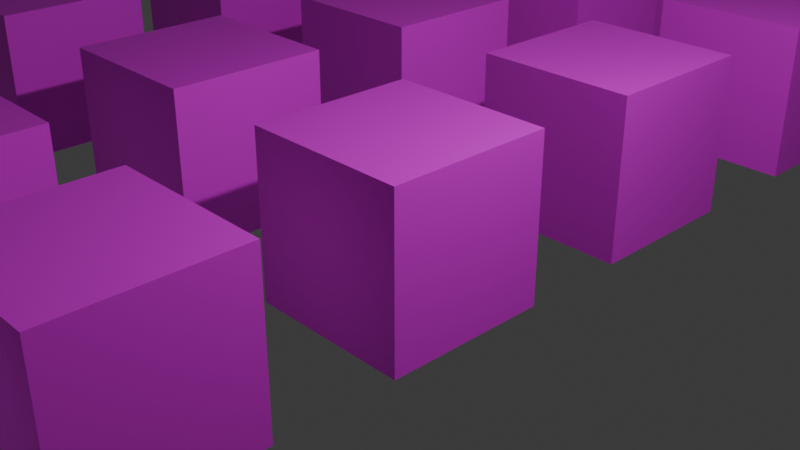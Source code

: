 # Source: Brick.blend  (saved by Blender 4.2.66; exported with 4.5.12 LTS)
import bpy
from mathutils import Matrix  # noqa: F401  (used for matrix-valued properties, if any)

bpy.ops.wm.read_factory_settings(use_empty=True)
scene = bpy.context.scene
scene.name = 'Scene'

# ---- collections
col_collection = bpy.data.collections.new('Collection'); scene.collection.children.link(col_collection)

# ---- images (referenced by path relative to the original .blend; pixels are not part of the script)
import os
ASSET_DIR = os.environ.get("B2B_ASSET_DIR", "")  # directory of the original .blend (textures are referenced by path, not embedded)
HERE = os.path.dirname(os.path.abspath(__file__))  # packed textures are extracted next to this script under _unpacked/

def load_image(name, relpath, width, height, colorspace="sRGB"):
    """Load a texture the original file referenced (path relative to the .blend, or extracted next to this script)."""
    p = next((c for c in (os.path.join(HERE, relpath), os.path.join(ASSET_DIR, relpath)) if relpath and os.path.exists(c)), "")
    if p:
        img = bpy.data.images.load(p, check_existing=True)
        img.name = name
    else:  # same state as the original file: an image datablock whose file is absent (Cycles renders it pink)
        img = bpy.data.images.new(name, width, height)
        img.source = "FILE"
        img.filepath = "//" + (relpath or name)
    img.colorspace_settings.name = colorspace
    return img
img_bricks_05_512x512_png = load_image('Bricks_05-512x512.png', 'Bricks_05-512x512.png', 1024, 1024, 'sRGB')
img_bricks_06_512x512_png = load_image('Bricks_06-512x512.png', 'Bricks_06-512x512.png', 1024, 1024, 'sRGB')
img_bricks_14_512x512_png = load_image('Bricks_14-512x512.png', 'Bricks_14-512x512.png', 1024, 1024, 'sRGB')
img_bricks_13_512x512_png = load_image('Bricks_13-512x512.png', 'Bricks_13-512x512.png', 1024, 1024, 'sRGB')
img_bricks_07_512x512_png = load_image('Bricks_07-512x512.png', 'Bricks_07-512x512.png', 1024, 1024, 'sRGB')
img_bricks_08_512x512_png = load_image('Bricks_08-512x512.png', 'Bricks_08-512x512.png', 1024, 1024, 'sRGB')
img_bricks_16_512x512_png = load_image('Bricks_16-512x512.png', 'Bricks_16-512x512.png', 1024, 1024, 'sRGB')
img_bricks_15_512x512_png = load_image('Bricks_15-512x512.png', 'Bricks_15-512x512.png', 1024, 1024, 'sRGB')
img_bricks_11_512x512_png = load_image('Bricks_11-512x512.png', 'Bricks_11-512x512.png', 1024, 1024, 'sRGB')
img_bricks_12_512x512_png = load_image('Bricks_12-512x512.png', 'Bricks_12-512x512.png', 1024, 1024, 'sRGB')
img_bricks_04_512x512_png = load_image('Bricks_04-512x512.png', 'Bricks_04-512x512.png', 1024, 1024, 'sRGB')
img_bricks_03_512x512_png = load_image('Bricks_03-512x512.png', 'Bricks_03-512x512.png', 1024, 1024, 'sRGB')
img_bricks_09_512x512_png = load_image('Bricks_09-512x512.png', 'Bricks_09-512x512.png', 1024, 1024, 'sRGB')
img_bricks_10_512x512_png = load_image('Bricks_10-512x512.png', 'Bricks_10-512x512.png', 1024, 1024, 'sRGB')
img_bricks_02_512x512_png = load_image('Bricks_02-512x512.png', 'Bricks_02-512x512.png', 1024, 1024, 'sRGB')
img_bricks_01_512x512_png = load_image('Bricks_01-512x512.png', 'Bricks_01-512x512.png', 1024, 1024, 'sRGB')
img_bricks_17_512x512_png = load_image('Bricks_17-512x512.png', 'Bricks_17-512x512.png', 1024, 1024, 'sRGB')
img_bricks_18_512x512_png = load_image('Bricks_18-512x512.png', 'Bricks_18-512x512.png', 1024, 1024, 'sRGB')
img_bricks_25_512x512_png = load_image('Bricks_25-512x512.png', 'Bricks_25-512x512.png', 1024, 1024, 'sRGB')
img_bricks_19_512x512_png = load_image('Bricks_19-512x512.png', 'Bricks_19-512x512.png', 1024, 1024, 'sRGB')
img_bricks_20_512x512_png = load_image('Bricks_20-512x512.png', 'Bricks_20-512x512.png', 1024, 1024, 'sRGB')
img_bricks_24_512x512_png = load_image('Bricks_24-512x512.png', 'Bricks_24-512x512.png', 1024, 1024, 'sRGB')
img_bricks_23_512x512_png = load_image('Bricks_23-512x512.png', 'Bricks_23-512x512.png', 1024, 1024, 'sRGB')
img_bricks_22_512x512_png = load_image('Bricks_22-512x512.png', 'Bricks_22-512x512.png', 1024, 1024, 'sRGB')
img_bricks_21_512x512_png = load_image('Bricks_21-512x512.png', 'Bricks_21-512x512.png', 1024, 1024, 'sRGB')

# ---- materials (node trees are filled in below, after node groups)
mat_bricks_005 = bpy.data.materials.new('Bricks_005')
mat_bricks_005.alpha_threshold = 0.0
mat_bricks_005.use_transparent_shadow = False
mat_bricks_005.roughness = 0.5
mat_bricks_005.line_color = (0.0, 0.0, 0.0, 1.0)
mat_bricks_006 = bpy.data.materials.new('Bricks_006')
mat_bricks_006.alpha_threshold = 0.0
mat_bricks_006.use_transparent_shadow = False
mat_bricks_006.roughness = 0.5
mat_bricks_006.line_color = (0.0, 0.0, 0.0, 1.0)
mat_bricks_014 = bpy.data.materials.new('Bricks_014')
mat_bricks_014.alpha_threshold = 0.0
mat_bricks_014.use_transparent_shadow = False
mat_bricks_014.roughness = 0.5
mat_bricks_014.line_color = (0.0, 0.0, 0.0, 1.0)
mat_bricks_013 = bpy.data.materials.new('Bricks_013')
mat_bricks_013.alpha_threshold = 0.0
mat_bricks_013.use_transparent_shadow = False
mat_bricks_013.roughness = 0.5
mat_bricks_013.line_color = (0.0, 0.0, 0.0, 1.0)
mat_bricks_007 = bpy.data.materials.new('Bricks_007')
mat_bricks_007.alpha_threshold = 0.0
mat_bricks_007.use_transparent_shadow = False
mat_bricks_007.roughness = 0.5
mat_bricks_007.line_color = (0.0, 0.0, 0.0, 1.0)
mat_bricks_008 = bpy.data.materials.new('Bricks_008')
mat_bricks_008.alpha_threshold = 0.0
mat_bricks_008.use_transparent_shadow = False
mat_bricks_008.roughness = 0.5
mat_bricks_008.line_color = (0.0, 0.0, 0.0, 1.0)
mat_bricks_016 = bpy.data.materials.new('Bricks_016')
mat_bricks_016.alpha_threshold = 0.0
mat_bricks_016.use_transparent_shadow = False
mat_bricks_016.roughness = 0.5
mat_bricks_016.line_color = (0.0, 0.0, 0.0, 1.0)
mat_bricks_015 = bpy.data.materials.new('Bricks_015')
mat_bricks_015.alpha_threshold = 0.0
mat_bricks_015.use_transparent_shadow = False
mat_bricks_015.roughness = 0.5
mat_bricks_015.line_color = (0.0, 0.0, 0.0, 1.0)
mat_bricks_011 = bpy.data.materials.new('Bricks_011')
mat_bricks_011.alpha_threshold = 0.0
mat_bricks_011.use_transparent_shadow = False
mat_bricks_011.roughness = 0.5
mat_bricks_011.line_color = (0.0, 0.0, 0.0, 1.0)
mat_bricks_012 = bpy.data.materials.new('Bricks_012')
mat_bricks_012.alpha_threshold = 0.0
mat_bricks_012.use_transparent_shadow = False
mat_bricks_012.roughness = 0.5
mat_bricks_012.line_color = (0.0, 0.0, 0.0, 1.0)
mat_bricks_004 = bpy.data.materials.new('Bricks_004')
mat_bricks_004.alpha_threshold = 0.0
mat_bricks_004.use_transparent_shadow = False
mat_bricks_004.roughness = 0.5
mat_bricks_004.line_color = (0.0, 0.0, 0.0, 1.0)
mat_bricks_003 = bpy.data.materials.new('Bricks_003')
mat_bricks_003.alpha_threshold = 0.0
mat_bricks_003.use_transparent_shadow = False
mat_bricks_003.roughness = 0.5
mat_bricks_003.line_color = (0.0, 0.0, 0.0, 1.0)
mat_bricks_009 = bpy.data.materials.new('Bricks_009')
mat_bricks_009.alpha_threshold = 0.0
mat_bricks_009.use_transparent_shadow = False
mat_bricks_009.roughness = 0.5
mat_bricks_009.line_color = (0.0, 0.0, 0.0, 1.0)
mat_bricks_010 = bpy.data.materials.new('Bricks_010')
mat_bricks_010.alpha_threshold = 0.0
mat_bricks_010.use_transparent_shadow = False
mat_bricks_010.roughness = 0.5
mat_bricks_010.line_color = (0.0, 0.0, 0.0, 1.0)
mat_bricks_002 = bpy.data.materials.new('Bricks_002')
mat_bricks_002.alpha_threshold = 0.0
mat_bricks_002.use_transparent_shadow = False
mat_bricks_002.roughness = 0.5
mat_bricks_002.line_color = (0.0, 0.0, 0.0, 1.0)
mat_bricks_001 = bpy.data.materials.new('Bricks_001')
mat_bricks_001.alpha_threshold = 0.0
mat_bricks_001.use_transparent_shadow = False
mat_bricks_001.roughness = 0.5
mat_bricks_001.line_color = (0.0, 0.0, 0.0, 1.0)
mat_bricks_017 = bpy.data.materials.new('Bricks_017')
mat_bricks_017.alpha_threshold = 0.0
mat_bricks_017.use_transparent_shadow = False
mat_bricks_017.roughness = 0.5
mat_bricks_017.line_color = (0.0, 0.0, 0.0, 1.0)
mat_bricks_018 = bpy.data.materials.new('Bricks_018')
mat_bricks_018.alpha_threshold = 0.0
mat_bricks_018.use_transparent_shadow = False
mat_bricks_018.roughness = 0.5
mat_bricks_018.line_color = (0.0, 0.0, 0.0, 1.0)
mat_bricks_025 = bpy.data.materials.new('Bricks_025')
mat_bricks_025.alpha_threshold = 0.0
mat_bricks_025.use_transparent_shadow = False
mat_bricks_025.roughness = 0.5
mat_bricks_025.line_color = (0.0, 0.0, 0.0, 1.0)
mat_bricks_019 = bpy.data.materials.new('Bricks_019')
mat_bricks_019.alpha_threshold = 0.0
mat_bricks_019.use_transparent_shadow = False
mat_bricks_019.roughness = 0.5
mat_bricks_019.line_color = (0.0, 0.0, 0.0, 1.0)
mat_bricks_020 = bpy.data.materials.new('Bricks_020')
mat_bricks_020.alpha_threshold = 0.0
mat_bricks_020.use_transparent_shadow = False
mat_bricks_020.roughness = 0.5
mat_bricks_020.line_color = (0.0, 0.0, 0.0, 1.0)
mat_bricks_024 = bpy.data.materials.new('Bricks_024')
mat_bricks_024.alpha_threshold = 0.0
mat_bricks_024.use_transparent_shadow = False
mat_bricks_024.roughness = 0.5
mat_bricks_024.line_color = (0.0, 0.0, 0.0, 1.0)
mat_bricks_023 = bpy.data.materials.new('Bricks_023')
mat_bricks_023.alpha_threshold = 0.0
mat_bricks_023.use_transparent_shadow = False
mat_bricks_023.roughness = 0.5
mat_bricks_023.line_color = (0.0, 0.0, 0.0, 1.0)
mat_bricks_022 = bpy.data.materials.new('Bricks_022')
mat_bricks_022.alpha_threshold = 0.0
mat_bricks_022.use_transparent_shadow = False
mat_bricks_022.roughness = 0.5
mat_bricks_022.line_color = (0.0, 0.0, 0.0, 1.0)
mat_bricks_021 = bpy.data.materials.new('Bricks_021')
mat_bricks_021.alpha_threshold = 0.0
mat_bricks_021.use_transparent_shadow = False
mat_bricks_021.roughness = 0.5
mat_bricks_021.line_color = (0.0, 0.0, 0.0, 1.0)

# ---- material node trees
mat_bricks_005.use_nodes = True; mat_bricks_005.node_tree.nodes.clear()
_N = mat_bricks_005.node_tree.nodes; _L = mat_bricks_005.node_tree.links
n0 = _N.new('ShaderNodeOutputMaterial'); n0.name = 'Material Output'; n0.location = (300, 300)
n1 = _N.new('ShaderNodeBsdfPrincipled'); n1.name = 'Principled BSDF'; n1.location = (10, 300)
n1.inputs[3].default_value = 1.45
n2 = _N.new('ShaderNodeTexImage'); n2.name = 'Image Texture'; n2.location = (-272, 251)
n2.image = img_bricks_05_512x512_png
_L.new(n1.outputs[0], n0.inputs[0])
_L.new(n2.outputs[0], n1.inputs[0])
n0.is_active_output = True
mat_bricks_006.use_nodes = True; mat_bricks_006.node_tree.nodes.clear()
_N = mat_bricks_006.node_tree.nodes; _L = mat_bricks_006.node_tree.links
n0 = _N.new('ShaderNodeOutputMaterial'); n0.name = 'Material Output'; n0.location = (300, 300)
n1 = _N.new('ShaderNodeBsdfPrincipled'); n1.name = 'Principled BSDF'; n1.location = (10, 300)
n1.inputs[3].default_value = 1.45
n2 = _N.new('ShaderNodeTexImage'); n2.name = 'Image Texture'; n2.location = (-311, 353)
n2.image = img_bricks_06_512x512_png
_L.new(n1.outputs[0], n0.inputs[0])
_L.new(n2.outputs[0], n1.inputs[0])
n0.is_active_output = True
mat_bricks_014.use_nodes = True; mat_bricks_014.node_tree.nodes.clear()
_N = mat_bricks_014.node_tree.nodes; _L = mat_bricks_014.node_tree.links
n0 = _N.new('ShaderNodeOutputMaterial'); n0.name = 'Material Output'; n0.location = (300, 300)
n1 = _N.new('ShaderNodeBsdfPrincipled'); n1.name = 'Principled BSDF'; n1.location = (10, 300)
n1.inputs[3].default_value = 1.45
n2 = _N.new('ShaderNodeTexImage'); n2.name = 'Image Texture'; n2.location = (-298, 278)
n2.image = img_bricks_14_512x512_png
_L.new(n1.outputs[0], n0.inputs[0])
_L.new(n2.outputs[0], n1.inputs[0])
n0.is_active_output = True
mat_bricks_013.use_nodes = True; mat_bricks_013.node_tree.nodes.clear()
_N = mat_bricks_013.node_tree.nodes; _L = mat_bricks_013.node_tree.links
n0 = _N.new('ShaderNodeOutputMaterial'); n0.name = 'Material Output'; n0.location = (300, 300)
n1 = _N.new('ShaderNodeBsdfPrincipled'); n1.name = 'Principled BSDF'; n1.location = (10, 300)
n1.inputs[3].default_value = 1.45
n2 = _N.new('ShaderNodeTexImage'); n2.name = 'Image Texture'; n2.location = (-394, 298)
n2.image = img_bricks_13_512x512_png
_L.new(n1.outputs[0], n0.inputs[0])
_L.new(n2.outputs[0], n1.inputs[0])
n0.is_active_output = True
mat_bricks_007.use_nodes = True; mat_bricks_007.node_tree.nodes.clear()
_N = mat_bricks_007.node_tree.nodes; _L = mat_bricks_007.node_tree.links
n0 = _N.new('ShaderNodeOutputMaterial'); n0.name = 'Material Output'; n0.location = (300, 300)
n1 = _N.new('ShaderNodeBsdfPrincipled'); n1.name = 'Principled BSDF'; n1.location = (10, 300)
n1.inputs[3].default_value = 1.45
n2 = _N.new('ShaderNodeTexImage'); n2.name = 'Image Texture'; n2.location = (-272, 251)
n2.image = img_bricks_07_512x512_png
_L.new(n1.outputs[0], n0.inputs[0])
_L.new(n2.outputs[0], n1.inputs[0])
n0.is_active_output = True
mat_bricks_008.use_nodes = True; mat_bricks_008.node_tree.nodes.clear()
_N = mat_bricks_008.node_tree.nodes; _L = mat_bricks_008.node_tree.links
n0 = _N.new('ShaderNodeOutputMaterial'); n0.name = 'Material Output'; n0.location = (300, 300)
n1 = _N.new('ShaderNodeBsdfPrincipled'); n1.name = 'Principled BSDF'; n1.location = (10, 300)
n1.inputs[3].default_value = 1.45
n2 = _N.new('ShaderNodeTexImage'); n2.name = 'Image Texture'; n2.location = (-311, 353)
n2.image = img_bricks_08_512x512_png
_L.new(n1.outputs[0], n0.inputs[0])
_L.new(n2.outputs[0], n1.inputs[0])
n0.is_active_output = True
mat_bricks_016.use_nodes = True; mat_bricks_016.node_tree.nodes.clear()
_N = mat_bricks_016.node_tree.nodes; _L = mat_bricks_016.node_tree.links
n0 = _N.new('ShaderNodeOutputMaterial'); n0.name = 'Material Output'; n0.location = (300, 300)
n1 = _N.new('ShaderNodeBsdfPrincipled'); n1.name = 'Principled BSDF'; n1.location = (10, 300)
n1.inputs[3].default_value = 1.45
n2 = _N.new('ShaderNodeTexImage'); n2.name = 'Image Texture'; n2.location = (-298, 278)
n2.image = img_bricks_16_512x512_png
_L.new(n1.outputs[0], n0.inputs[0])
_L.new(n2.outputs[0], n1.inputs[0])
n0.is_active_output = True
mat_bricks_015.use_nodes = True; mat_bricks_015.node_tree.nodes.clear()
_N = mat_bricks_015.node_tree.nodes; _L = mat_bricks_015.node_tree.links
n0 = _N.new('ShaderNodeOutputMaterial'); n0.name = 'Material Output'; n0.location = (300, 300)
n1 = _N.new('ShaderNodeBsdfPrincipled'); n1.name = 'Principled BSDF'; n1.location = (10, 300)
n1.inputs[3].default_value = 1.45
n2 = _N.new('ShaderNodeTexImage'); n2.name = 'Image Texture'; n2.location = (-394, 298)
n2.image = img_bricks_15_512x512_png
_L.new(n1.outputs[0], n0.inputs[0])
_L.new(n2.outputs[0], n1.inputs[0])
n0.is_active_output = True
mat_bricks_011.use_nodes = True; mat_bricks_011.node_tree.nodes.clear()
_N = mat_bricks_011.node_tree.nodes; _L = mat_bricks_011.node_tree.links
n0 = _N.new('ShaderNodeOutputMaterial'); n0.name = 'Material Output'; n0.location = (300, 300)
n1 = _N.new('ShaderNodeBsdfPrincipled'); n1.name = 'Principled BSDF'; n1.location = (10, 300)
n1.inputs[3].default_value = 1.45
n2 = _N.new('ShaderNodeTexImage'); n2.name = 'Image Texture'; n2.location = (-320, 298)
n2.image = img_bricks_11_512x512_png
_L.new(n1.outputs[0], n0.inputs[0])
_L.new(n2.outputs[0], n1.inputs[0])
n0.is_active_output = True
mat_bricks_012.use_nodes = True; mat_bricks_012.node_tree.nodes.clear()
_N = mat_bricks_012.node_tree.nodes; _L = mat_bricks_012.node_tree.links
n0 = _N.new('ShaderNodeOutputMaterial'); n0.name = 'Material Output'; n0.location = (300, 300)
n1 = _N.new('ShaderNodeBsdfPrincipled'); n1.name = 'Principled BSDF'; n1.location = (10, 300)
n1.inputs[3].default_value = 1.45
n2 = _N.new('ShaderNodeTexImage'); n2.name = 'Image Texture'; n2.location = (-284, 271)
n2.image = img_bricks_12_512x512_png
_L.new(n1.outputs[0], n0.inputs[0])
_L.new(n2.outputs[0], n1.inputs[0])
n0.is_active_output = True
mat_bricks_004.use_nodes = True; mat_bricks_004.node_tree.nodes.clear()
_N = mat_bricks_004.node_tree.nodes; _L = mat_bricks_004.node_tree.links
n0 = _N.new('ShaderNodeOutputMaterial'); n0.name = 'Material Output'; n0.location = (300, 300)
n1 = _N.new('ShaderNodeBsdfPrincipled'); n1.name = 'Principled BSDF'; n1.location = (10, 300)
n1.inputs[3].default_value = 1.45
n2 = _N.new('ShaderNodeTexImage'); n2.name = 'Image Texture'; n2.location = (-352, 249)
n2.image = img_bricks_04_512x512_png
_L.new(n1.outputs[0], n0.inputs[0])
_L.new(n2.outputs[0], n1.inputs[0])
n0.is_active_output = True
mat_bricks_003.use_nodes = True; mat_bricks_003.node_tree.nodes.clear()
_N = mat_bricks_003.node_tree.nodes; _L = mat_bricks_003.node_tree.links
n0 = _N.new('ShaderNodeOutputMaterial'); n0.name = 'Material Output'; n0.location = (300, 300)
n1 = _N.new('ShaderNodeBsdfPrincipled'); n1.name = 'Principled BSDF'; n1.location = (10, 300)
n1.inputs[3].default_value = 1.45
n2 = _N.new('ShaderNodeTexImage'); n2.name = 'Image Texture'; n2.location = (-374, 241)
n2.image = img_bricks_03_512x512_png
_L.new(n1.outputs[0], n0.inputs[0])
_L.new(n2.outputs[0], n1.inputs[0])
n0.is_active_output = True
mat_bricks_009.use_nodes = True; mat_bricks_009.node_tree.nodes.clear()
_N = mat_bricks_009.node_tree.nodes; _L = mat_bricks_009.node_tree.links
n0 = _N.new('ShaderNodeOutputMaterial'); n0.name = 'Material Output'; n0.location = (300, 300)
n1 = _N.new('ShaderNodeBsdfPrincipled'); n1.name = 'Principled BSDF'; n1.location = (10, 300)
n1.inputs[3].default_value = 1.45
n2 = _N.new('ShaderNodeTexImage'); n2.name = 'Image Texture'; n2.location = (-320, 298)
n2.image = img_bricks_09_512x512_png
_L.new(n1.outputs[0], n0.inputs[0])
_L.new(n2.outputs[0], n1.inputs[0])
n0.is_active_output = True
mat_bricks_010.use_nodes = True; mat_bricks_010.node_tree.nodes.clear()
_N = mat_bricks_010.node_tree.nodes; _L = mat_bricks_010.node_tree.links
n0 = _N.new('ShaderNodeOutputMaterial'); n0.name = 'Material Output'; n0.location = (300, 300)
n1 = _N.new('ShaderNodeBsdfPrincipled'); n1.name = 'Principled BSDF'; n1.location = (10, 300)
n1.inputs[3].default_value = 1.45
n2 = _N.new('ShaderNodeTexImage'); n2.name = 'Image Texture'; n2.location = (-284, 271)
n2.image = img_bricks_10_512x512_png
_L.new(n1.outputs[0], n0.inputs[0])
_L.new(n2.outputs[0], n1.inputs[0])
n0.is_active_output = True
mat_bricks_002.use_nodes = True; mat_bricks_002.node_tree.nodes.clear()
_N = mat_bricks_002.node_tree.nodes; _L = mat_bricks_002.node_tree.links
n0 = _N.new('ShaderNodeOutputMaterial'); n0.name = 'Material Output'; n0.location = (300, 300)
n1 = _N.new('ShaderNodeBsdfPrincipled'); n1.name = 'Principled BSDF'; n1.location = (10, 300)
n1.inputs[3].default_value = 1.45
n2 = _N.new('ShaderNodeTexImage'); n2.name = 'Image Texture'; n2.location = (-411, 263)
n2.image = img_bricks_02_512x512_png
_L.new(n1.outputs[0], n0.inputs[0])
_L.new(n2.outputs[0], n1.inputs[0])
n0.is_active_output = True
mat_bricks_001.use_nodes = True; mat_bricks_001.node_tree.nodes.clear()
_N = mat_bricks_001.node_tree.nodes; _L = mat_bricks_001.node_tree.links
n0 = _N.new('ShaderNodeOutputMaterial'); n0.name = 'Material Output'; n0.location = (300, 300)
n1 = _N.new('ShaderNodeBsdfPrincipled'); n1.name = 'Principled BSDF'; n1.location = (10, 300)
n1.inputs[3].default_value = 1.45
n2 = _N.new('ShaderNodeTexImage'); n2.name = 'Image Texture'; n2.location = (-366, 247)
n2.image = img_bricks_01_512x512_png
_L.new(n1.outputs[0], n0.inputs[0])
_L.new(n2.outputs[0], n1.inputs[0])
n0.is_active_output = True
mat_bricks_017.use_nodes = True; mat_bricks_017.node_tree.nodes.clear()
_N = mat_bricks_017.node_tree.nodes; _L = mat_bricks_017.node_tree.links
n0 = _N.new('ShaderNodeOutputMaterial'); n0.name = 'Material Output'; n0.location = (300, 300)
n1 = _N.new('ShaderNodeBsdfPrincipled'); n1.name = 'Principled BSDF'; n1.location = (10, 300)
n1.inputs[3].default_value = 1.45
n2 = _N.new('ShaderNodeTexImage'); n2.name = 'Image Texture'; n2.location = (-283, 320)
n2.image = img_bricks_17_512x512_png
_L.new(n1.outputs[0], n0.inputs[0])
_L.new(n2.outputs[0], n1.inputs[0])
n0.is_active_output = True
mat_bricks_018.use_nodes = True; mat_bricks_018.node_tree.nodes.clear()
_N = mat_bricks_018.node_tree.nodes; _L = mat_bricks_018.node_tree.links
n0 = _N.new('ShaderNodeOutputMaterial'); n0.name = 'Material Output'; n0.location = (300, 300)
n1 = _N.new('ShaderNodeBsdfPrincipled'); n1.name = 'Principled BSDF'; n1.location = (10, 300)
n1.inputs[3].default_value = 1.45
n2 = _N.new('ShaderNodeTexImage'); n2.name = 'Image Texture'; n2.location = (-358, 314)
n2.image = img_bricks_18_512x512_png
_L.new(n1.outputs[0], n0.inputs[0])
_L.new(n2.outputs[0], n1.inputs[0])
n0.is_active_output = True
mat_bricks_025.use_nodes = True; mat_bricks_025.node_tree.nodes.clear()
_N = mat_bricks_025.node_tree.nodes; _L = mat_bricks_025.node_tree.links
n0 = _N.new('ShaderNodeOutputMaterial'); n0.name = 'Material Output'; n0.location = (300, 300)
n1 = _N.new('ShaderNodeBsdfPrincipled'); n1.name = 'Principled BSDF'; n1.location = (10, 300)
n1.inputs[3].default_value = 1.45
n2 = _N.new('ShaderNodeTexImage'); n2.name = 'Image Texture'; n2.location = (-318, 294)
n2.image = img_bricks_25_512x512_png
_L.new(n1.outputs[0], n0.inputs[0])
_L.new(n2.outputs[0], n1.inputs[0])
n0.is_active_output = True
mat_bricks_019.use_nodes = True; mat_bricks_019.node_tree.nodes.clear()
_N = mat_bricks_019.node_tree.nodes; _L = mat_bricks_019.node_tree.links
n0 = _N.new('ShaderNodeOutputMaterial'); n0.name = 'Material Output'; n0.location = (300, 300)
n1 = _N.new('ShaderNodeBsdfPrincipled'); n1.name = 'Principled BSDF'; n1.location = (10, 300)
n1.inputs[3].default_value = 1.45
n2 = _N.new('ShaderNodeTexImage'); n2.name = 'Image Texture'; n2.location = (-283, 320)
n2.image = img_bricks_19_512x512_png
_L.new(n1.outputs[0], n0.inputs[0])
_L.new(n2.outputs[0], n1.inputs[0])
n0.is_active_output = True
mat_bricks_020.use_nodes = True; mat_bricks_020.node_tree.nodes.clear()
_N = mat_bricks_020.node_tree.nodes; _L = mat_bricks_020.node_tree.links
n0 = _N.new('ShaderNodeOutputMaterial'); n0.name = 'Material Output'; n0.location = (300, 300)
n1 = _N.new('ShaderNodeBsdfPrincipled'); n1.name = 'Principled BSDF'; n1.location = (10, 300)
n1.inputs[3].default_value = 1.45
n2 = _N.new('ShaderNodeTexImage'); n2.name = 'Image Texture'; n2.location = (-358, 314)
n2.image = img_bricks_20_512x512_png
_L.new(n1.outputs[0], n0.inputs[0])
_L.new(n2.outputs[0], n1.inputs[0])
n0.is_active_output = True
mat_bricks_024.use_nodes = True; mat_bricks_024.node_tree.nodes.clear()
_N = mat_bricks_024.node_tree.nodes; _L = mat_bricks_024.node_tree.links
n0 = _N.new('ShaderNodeOutputMaterial'); n0.name = 'Material Output'; n0.location = (300, 300)
n1 = _N.new('ShaderNodeBsdfPrincipled'); n1.name = 'Principled BSDF'; n1.location = (10, 300)
n1.inputs[3].default_value = 1.45
n2 = _N.new('ShaderNodeTexImage'); n2.name = 'Image Texture'; n2.location = (-341, 307)
n2.image = img_bricks_24_512x512_png
_L.new(n1.outputs[0], n0.inputs[0])
_L.new(n2.outputs[0], n1.inputs[0])
n0.is_active_output = True
mat_bricks_023.use_nodes = True; mat_bricks_023.node_tree.nodes.clear()
_N = mat_bricks_023.node_tree.nodes; _L = mat_bricks_023.node_tree.links
n0 = _N.new('ShaderNodeOutputMaterial'); n0.name = 'Material Output'; n0.location = (300, 300)
n1 = _N.new('ShaderNodeBsdfPrincipled'); n1.name = 'Principled BSDF'; n1.location = (10, 300)
n1.inputs[3].default_value = 1.45
n2 = _N.new('ShaderNodeTexImage'); n2.name = 'Image Texture'; n2.location = (-365, 263)
n2.image = img_bricks_23_512x512_png
_L.new(n1.outputs[0], n0.inputs[0])
_L.new(n2.outputs[0], n1.inputs[0])
n0.is_active_output = True
mat_bricks_022.use_nodes = True; mat_bricks_022.node_tree.nodes.clear()
_N = mat_bricks_022.node_tree.nodes; _L = mat_bricks_022.node_tree.links
n0 = _N.new('ShaderNodeOutputMaterial'); n0.name = 'Material Output'; n0.location = (300, 300)
n1 = _N.new('ShaderNodeBsdfPrincipled'); n1.name = 'Principled BSDF'; n1.location = (10, 300)
n1.inputs[3].default_value = 1.45
n2 = _N.new('ShaderNodeTexImage'); n2.name = 'Image Texture'; n2.location = (-341, 307)
n2.image = img_bricks_22_512x512_png
_L.new(n1.outputs[0], n0.inputs[0])
_L.new(n2.outputs[0], n1.inputs[0])
n0.is_active_output = True
mat_bricks_021.use_nodes = True; mat_bricks_021.node_tree.nodes.clear()
_N = mat_bricks_021.node_tree.nodes; _L = mat_bricks_021.node_tree.links
n0 = _N.new('ShaderNodeOutputMaterial'); n0.name = 'Material Output'; n0.location = (300, 300)
n1 = _N.new('ShaderNodeBsdfPrincipled'); n1.name = 'Principled BSDF'; n1.location = (10, 300)
n1.inputs[3].default_value = 1.45
n2 = _N.new('ShaderNodeTexImage'); n2.name = 'Image Texture'; n2.location = (-365, 263)
n2.image = img_bricks_21_512x512_png
_L.new(n1.outputs[0], n0.inputs[0])
_L.new(n2.outputs[0], n1.inputs[0])
n0.is_active_output = True

# ---- world
world_world = bpy.data.worlds.new('World'); scene.world = world_world
world_world.use_nodes = True; world_world.node_tree.nodes.clear()
_N = world_world.node_tree.nodes; _L = world_world.node_tree.links
n0 = _N.new('ShaderNodeOutputWorld'); n0.name = 'World Output'; n0.location = (300, 300)
n1 = _N.new('ShaderNodeBackground'); n1.name = 'Background'; n1.location = (10, 300)
n1.inputs[0].default_value = (0.05088, 0.05088, 0.05088, 1.0)
_L.new(n1.outputs[0], n0.inputs[0])
n0.is_active_output = True
world_world.color = (0.05088, 0.05088, 0.05088)
world_world.sun_shadow_jitter_overblur = 0.0

# ---- cameras
cam_camera = bpy.data.cameras.new('Camera')
cam_camera.clip_end = 100.0
cam_camera.ortho_scale = 7.314

# ---- lights
light_light = bpy.data.lights.new('Light', 'POINT')
light_light.energy = 1000.0
light_light.shadow_soft_size = 0.1

# ---- meshes
me_cube = bpy.data.meshes.new('Cube')
me_cube.from_pydata([(1.0, 1.0, 1.0), (1.0, 1.0, -1.0), (1.0, -1.0, 1.0), (1.0, -1.0, -1.0), (-1.0, 1.0, 1.0), (-1.0, 1.0, -1.0), (-1.0, -1.0, 1.0), (-1.0, -1.0, -1.0)], [], [(0, 4, 6, 2), (3, 2, 6, 7), (7, 6, 4, 5), (5, 1, 3, 7), (1, 0, 2, 3), (5, 4, 0, 1)])
_uv = me_cube.uv_layers.new(name='UVMap')
_uv.uv.foreach_set('vector', [1.0, 1.0, 0.0, 1.0, 0.0, 0.0, 1.0, 0.0, 1.0, 0.0, 1.0, 1.0, 0.0, 1.0, 0.0, 0.0, 0.0, 0.0, 0.0, 1.0, 1.0, 1.0, 1.0, 0.0, 0.0, 1.0, 1.0, 1.0, 1.0, 0.0, 0.0, 0.0, 1.0, 0.0, 1.0, 1.0, 0.0, 1.0, 0.0, 0.0, 0.0, 0.0, 0.0, 1.0, 1.0, 1.0, 1.0, 0.0])
me_cube.materials.append(mat_bricks_005)
me_cube.use_mirror_vertex_groups = False
me_cube.update()
me_cube_001 = bpy.data.meshes.new('Cube.001')
me_cube_001.from_pydata([(1.0, 1.0, 1.0), (1.0, 1.0, -1.0), (1.0, -1.0, 1.0), (1.0, -1.0, -1.0), (-1.0, 1.0, 1.0), (-1.0, 1.0, -1.0), (-1.0, -1.0, 1.0), (-1.0, -1.0, -1.0)], [], [(0, 4, 6, 2), (3, 2, 6, 7), (7, 6, 4, 5), (5, 1, 3, 7), (1, 0, 2, 3), (5, 4, 0, 1)])
_uv = me_cube_001.uv_layers.new(name='UVMap')
_uv.uv.foreach_set('vector', [1.0, 1.0, 0.0, 1.0, 0.0, 0.0, 1.0, 0.0, 1.0, 0.0, 1.0, 1.0, 0.0, 1.0, 0.0, 0.0, 0.0, 0.0, 0.0, 1.0, 1.0, 1.0, 1.0, 0.0, 0.0, 1.0, 1.0, 1.0, 1.0, 0.0, 0.0, 0.0, 1.0, 0.0, 1.0, 1.0, 0.0, 1.0, 0.0, 0.0, 0.0, 0.0, 0.0, 1.0, 1.0, 1.0, 1.0, 0.0])
me_cube_001.materials.append(mat_bricks_006)
me_cube_001.use_mirror_vertex_groups = False
me_cube_001.update()
me_cube_002 = bpy.data.meshes.new('Cube.002')
me_cube_002.from_pydata([(1.0, 1.0, 1.0), (1.0, 1.0, -1.0), (1.0, -1.0, 1.0), (1.0, -1.0, -1.0), (-1.0, 1.0, 1.0), (-1.0, 1.0, -1.0), (-1.0, -1.0, 1.0), (-1.0, -1.0, -1.0)], [], [(0, 4, 6, 2), (3, 2, 6, 7), (7, 6, 4, 5), (5, 1, 3, 7), (1, 0, 2, 3), (5, 4, 0, 1)])
_uv = me_cube_002.uv_layers.new(name='UVMap')
_uv.uv.foreach_set('vector', [1.0, 1.0, 0.0, 1.0, 0.0, 0.0, 1.0, 0.0, 1.0, 0.0, 1.0, 1.0, 0.0, 1.0, 0.0, 0.0, 0.0, 0.0, 0.0, 1.0, 1.0, 1.0, 1.0, 0.0, 0.0, 1.0, 1.0, 1.0, 1.0, 0.0, 0.0, 0.0, 1.0, 0.0, 1.0, 1.0, 0.0, 1.0, 0.0, 0.0, 0.0, 0.0, 0.0, 1.0, 1.0, 1.0, 1.0, 0.0])
me_cube_002.materials.append(mat_bricks_014)
me_cube_002.use_mirror_vertex_groups = False
me_cube_002.update()
me_cube_003 = bpy.data.meshes.new('Cube.003')
me_cube_003.from_pydata([(1.0, 1.0, 1.0), (1.0, 1.0, -1.0), (1.0, -1.0, 1.0), (1.0, -1.0, -1.0), (-1.0, 1.0, 1.0), (-1.0, 1.0, -1.0), (-1.0, -1.0, 1.0), (-1.0, -1.0, -1.0)], [], [(0, 4, 6, 2), (3, 2, 6, 7), (7, 6, 4, 5), (5, 1, 3, 7), (1, 0, 2, 3), (5, 4, 0, 1)])
_uv = me_cube_003.uv_layers.new(name='UVMap')
_uv.uv.foreach_set('vector', [1.0, 1.0, 0.0, 1.0, 0.0, 0.0, 1.0, 0.0, 1.0, 0.0, 1.0, 1.0, 0.0, 1.0, 0.0, 0.0, 0.0, 0.0, 0.0, 1.0, 1.0, 1.0, 1.0, 0.0, 0.0, 1.0, 1.0, 1.0, 1.0, 0.0, 0.0, 0.0, 1.0, 0.0, 1.0, 1.0, 0.0, 1.0, 0.0, 0.0, 0.0, 0.0, 0.0, 1.0, 1.0, 1.0, 1.0, 0.0])
me_cube_003.materials.append(mat_bricks_013)
me_cube_003.use_mirror_vertex_groups = False
me_cube_003.update()
me_cube_004 = bpy.data.meshes.new('Cube.004')
me_cube_004.from_pydata([(1.0, 1.0, 1.0), (1.0, 1.0, -1.0), (1.0, -1.0, 1.0), (1.0, -1.0, -1.0), (-1.0, 1.0, 1.0), (-1.0, 1.0, -1.0), (-1.0, -1.0, 1.0), (-1.0, -1.0, -1.0)], [], [(0, 4, 6, 2), (3, 2, 6, 7), (7, 6, 4, 5), (5, 1, 3, 7), (1, 0, 2, 3), (5, 4, 0, 1)])
_uv = me_cube_004.uv_layers.new(name='UVMap')
_uv.uv.foreach_set('vector', [1.0, 1.0, 0.0, 1.0, 0.0, 0.0, 1.0, 0.0, 1.0, 0.0, 1.0, 1.0, 0.0, 1.0, 0.0, 0.0, 0.0, 0.0, 0.0, 1.0, 1.0, 1.0, 1.0, 0.0, 0.0, 1.0, 1.0, 1.0, 1.0, 0.0, 0.0, 0.0, 1.0, 0.0, 1.0, 1.0, 0.0, 1.0, 0.0, 0.0, 0.0, 0.0, 0.0, 1.0, 1.0, 1.0, 1.0, 0.0])
me_cube_004.materials.append(mat_bricks_007)
me_cube_004.use_mirror_vertex_groups = False
me_cube_004.update()
me_cube_005 = bpy.data.meshes.new('Cube.005')
me_cube_005.from_pydata([(1.0, 1.0, 1.0), (1.0, 1.0, -1.0), (1.0, -1.0, 1.0), (1.0, -1.0, -1.0), (-1.0, 1.0, 1.0), (-1.0, 1.0, -1.0), (-1.0, -1.0, 1.0), (-1.0, -1.0, -1.0)], [], [(0, 4, 6, 2), (3, 2, 6, 7), (7, 6, 4, 5), (5, 1, 3, 7), (1, 0, 2, 3), (5, 4, 0, 1)])
_uv = me_cube_005.uv_layers.new(name='UVMap')
_uv.uv.foreach_set('vector', [1.0, 1.0, 0.0, 1.0, 0.0, 0.0, 1.0, 0.0, 1.0, 0.0, 1.0, 1.0, 0.0, 1.0, 0.0, 0.0, 0.0, 0.0, 0.0, 1.0, 1.0, 1.0, 1.0, 0.0, 0.0, 1.0, 1.0, 1.0, 1.0, 0.0, 0.0, 0.0, 1.0, 0.0, 1.0, 1.0, 0.0, 1.0, 0.0, 0.0, 0.0, 0.0, 0.0, 1.0, 1.0, 1.0, 1.0, 0.0])
me_cube_005.materials.append(mat_bricks_008)
me_cube_005.use_mirror_vertex_groups = False
me_cube_005.update()
me_cube_006 = bpy.data.meshes.new('Cube.006')
me_cube_006.from_pydata([(1.0, 1.0, 1.0), (1.0, 1.0, -1.0), (1.0, -1.0, 1.0), (1.0, -1.0, -1.0), (-1.0, 1.0, 1.0), (-1.0, 1.0, -1.0), (-1.0, -1.0, 1.0), (-1.0, -1.0, -1.0)], [], [(0, 4, 6, 2), (3, 2, 6, 7), (7, 6, 4, 5), (5, 1, 3, 7), (1, 0, 2, 3), (5, 4, 0, 1)])
_uv = me_cube_006.uv_layers.new(name='UVMap')
_uv.uv.foreach_set('vector', [1.0, 1.0, 0.0, 1.0, 0.0, 0.0, 1.0, 0.0, 1.0, 0.0, 1.0, 1.0, 0.0, 1.0, 0.0, 0.0, 0.0, 0.0, 0.0, 1.0, 1.0, 1.0, 1.0, 0.0, 0.0, 1.0, 1.0, 1.0, 1.0, 0.0, 0.0, 0.0, 1.0, 0.0, 1.0, 1.0, 0.0, 1.0, 0.0, 0.0, 0.0, 0.0, 0.0, 1.0, 1.0, 1.0, 1.0, 0.0])
me_cube_006.materials.append(mat_bricks_016)
me_cube_006.use_mirror_vertex_groups = False
me_cube_006.update()
me_cube_007 = bpy.data.meshes.new('Cube.007')
me_cube_007.from_pydata([(1.0, 1.0, 1.0), (1.0, 1.0, -1.0), (1.0, -1.0, 1.0), (1.0, -1.0, -1.0), (-1.0, 1.0, 1.0), (-1.0, 1.0, -1.0), (-1.0, -1.0, 1.0), (-1.0, -1.0, -1.0)], [], [(0, 4, 6, 2), (3, 2, 6, 7), (7, 6, 4, 5), (5, 1, 3, 7), (1, 0, 2, 3), (5, 4, 0, 1)])
_uv = me_cube_007.uv_layers.new(name='UVMap')
_uv.uv.foreach_set('vector', [1.0, 1.0, 0.0, 1.0, 0.0, 0.0, 1.0, 0.0, 1.0, 0.0, 1.0, 1.0, 0.0, 1.0, 0.0, 0.0, 0.0, 0.0, 0.0, 1.0, 1.0, 1.0, 1.0, 0.0, 0.0, 1.0, 1.0, 1.0, 1.0, 0.0, 0.0, 0.0, 1.0, 0.0, 1.0, 1.0, 0.0, 1.0, 0.0, 0.0, 0.0, 0.0, 0.0, 1.0, 1.0, 1.0, 1.0, 0.0])
me_cube_007.materials.append(mat_bricks_015)
me_cube_007.use_mirror_vertex_groups = False
me_cube_007.update()
me_cube_008 = bpy.data.meshes.new('Cube.008')
me_cube_008.from_pydata([(1.0, 1.0, 1.0), (1.0, 1.0, -1.0), (1.0, -1.0, 1.0), (1.0, -1.0, -1.0), (-1.0, 1.0, 1.0), (-1.0, 1.0, -1.0), (-1.0, -1.0, 1.0), (-1.0, -1.0, -1.0)], [], [(0, 4, 6, 2), (3, 2, 6, 7), (7, 6, 4, 5), (5, 1, 3, 7), (1, 0, 2, 3), (5, 4, 0, 1)])
_uv = me_cube_008.uv_layers.new(name='UVMap')
_uv.uv.foreach_set('vector', [1.0, 1.0, 0.0, 1.0, 0.0, 0.0, 1.0, 0.0, 1.0, 0.0, 1.0, 1.0, 0.0, 1.0, 0.0, 0.0, 0.0, 0.0, 0.0, 1.0, 1.0, 1.0, 1.0, 0.0, 0.0, 1.0, 1.0, 1.0, 1.0, 0.0, 0.0, 0.0, 1.0, 0.0, 1.0, 1.0, 0.0, 1.0, 0.0, 0.0, 0.0, 0.0, 0.0, 1.0, 1.0, 1.0, 1.0, 0.0])
me_cube_008.materials.append(mat_bricks_011)
me_cube_008.use_mirror_vertex_groups = False
me_cube_008.update()
me_cube_009 = bpy.data.meshes.new('Cube.009')
me_cube_009.from_pydata([(1.0, 1.0, 1.0), (1.0, 1.0, -1.0), (1.0, -1.0, 1.0), (1.0, -1.0, -1.0), (-1.0, 1.0, 1.0), (-1.0, 1.0, -1.0), (-1.0, -1.0, 1.0), (-1.0, -1.0, -1.0)], [], [(0, 4, 6, 2), (3, 2, 6, 7), (7, 6, 4, 5), (5, 1, 3, 7), (1, 0, 2, 3), (5, 4, 0, 1)])
_uv = me_cube_009.uv_layers.new(name='UVMap')
_uv.uv.foreach_set('vector', [1.0, 1.0, 0.0, 1.0, 0.0, 0.0, 1.0, 0.0, 1.0, 0.0, 1.0, 1.0, 0.0, 1.0, 0.0, 0.0, 0.0, 0.0, 0.0, 1.0, 1.0, 1.0, 1.0, 0.0, 0.0, 1.0, 1.0, 1.0, 1.0, 0.0, 0.0, 0.0, 1.0, 0.0, 1.0, 1.0, 0.0, 1.0, 0.0, 0.0, 0.0, 0.0, 0.0, 1.0, 1.0, 1.0, 1.0, 0.0])
me_cube_009.materials.append(mat_bricks_012)
me_cube_009.use_mirror_vertex_groups = False
me_cube_009.update()
me_cube_010 = bpy.data.meshes.new('Cube.010')
me_cube_010.from_pydata([(1.0, 1.0, 1.0), (1.0, 1.0, -1.0), (1.0, -1.0, 1.0), (1.0, -1.0, -1.0), (-1.0, 1.0, 1.0), (-1.0, 1.0, -1.0), (-1.0, -1.0, 1.0), (-1.0, -1.0, -1.0)], [], [(0, 4, 6, 2), (3, 2, 6, 7), (7, 6, 4, 5), (5, 1, 3, 7), (1, 0, 2, 3), (5, 4, 0, 1)])
_uv = me_cube_010.uv_layers.new(name='UVMap')
_uv.uv.foreach_set('vector', [1.0, 1.0, 0.0, 1.0, 0.0, 0.0, 1.0, 0.0, 1.0, 0.0, 1.0, 1.0, 0.0, 1.0, 0.0, 0.0, 0.0, 0.0, 0.0, 1.0, 1.0, 1.0, 1.0, 0.0, 0.0, 1.0, 1.0, 1.0, 1.0, 0.0, 0.0, 0.0, 1.0, 0.0, 1.0, 1.0, 0.0, 1.0, 0.0, 0.0, 0.0, 0.0, 0.0, 1.0, 1.0, 1.0, 1.0, 0.0])
me_cube_010.materials.append(mat_bricks_004)
me_cube_010.use_mirror_vertex_groups = False
me_cube_010.update()
me_cube_011 = bpy.data.meshes.new('Cube.011')
me_cube_011.from_pydata([(1.0, 1.0, 1.0), (1.0, 1.0, -1.0), (1.0, -1.0, 1.0), (1.0, -1.0, -1.0), (-1.0, 1.0, 1.0), (-1.0, 1.0, -1.0), (-1.0, -1.0, 1.0), (-1.0, -1.0, -1.0)], [], [(0, 4, 6, 2), (3, 2, 6, 7), (7, 6, 4, 5), (5, 1, 3, 7), (1, 0, 2, 3), (5, 4, 0, 1)])
_uv = me_cube_011.uv_layers.new(name='UVMap')
_uv.uv.foreach_set('vector', [1.0, 1.0, 0.0, 1.0, 0.0, 0.0, 1.0, 0.0, 1.0, 0.0, 1.0, 1.0, 0.0, 1.0, 0.0, 0.0, 0.0, 0.0, 0.0, 1.0, 1.0, 1.0, 1.0, 0.0, 0.0, 1.0, 1.0, 1.0, 1.0, 0.0, 0.0, 0.0, 1.0, 0.0, 1.0, 1.0, 0.0, 1.0, 0.0, 0.0, 0.0, 0.0, 0.0, 1.0, 1.0, 1.0, 1.0, 0.0])
me_cube_011.materials.append(mat_bricks_003)
me_cube_011.use_mirror_vertex_groups = False
me_cube_011.update()
me_cube_012 = bpy.data.meshes.new('Cube.012')
me_cube_012.from_pydata([(1.0, 1.0, 1.0), (1.0, 1.0, -1.0), (1.0, -1.0, 1.0), (1.0, -1.0, -1.0), (-1.0, 1.0, 1.0), (-1.0, 1.0, -1.0), (-1.0, -1.0, 1.0), (-1.0, -1.0, -1.0)], [], [(0, 4, 6, 2), (3, 2, 6, 7), (7, 6, 4, 5), (5, 1, 3, 7), (1, 0, 2, 3), (5, 4, 0, 1)])
_uv = me_cube_012.uv_layers.new(name='UVMap')
_uv.uv.foreach_set('vector', [1.0, 1.0, 0.0, 1.0, 0.0, 0.0, 1.0, 0.0, 1.0, 0.0, 1.0, 1.0, 0.0, 1.0, 0.0, 0.0, 0.0, 0.0, 0.0, 1.0, 1.0, 1.0, 1.0, 0.0, 0.0, 1.0, 1.0, 1.0, 1.0, 0.0, 0.0, 0.0, 1.0, 0.0, 1.0, 1.0, 0.0, 1.0, 0.0, 0.0, 0.0, 0.0, 0.0, 1.0, 1.0, 1.0, 1.0, 0.0])
me_cube_012.materials.append(mat_bricks_009)
me_cube_012.use_mirror_vertex_groups = False
me_cube_012.update()
me_cube_013 = bpy.data.meshes.new('Cube.013')
me_cube_013.from_pydata([(1.0, 1.0, 1.0), (1.0, 1.0, -1.0), (1.0, -1.0, 1.0), (1.0, -1.0, -1.0), (-1.0, 1.0, 1.0), (-1.0, 1.0, -1.0), (-1.0, -1.0, 1.0), (-1.0, -1.0, -1.0)], [], [(0, 4, 6, 2), (3, 2, 6, 7), (7, 6, 4, 5), (5, 1, 3, 7), (1, 0, 2, 3), (5, 4, 0, 1)])
_uv = me_cube_013.uv_layers.new(name='UVMap')
_uv.uv.foreach_set('vector', [1.0, 1.0, 0.0, 1.0, 0.0, 0.0, 1.0, 0.0, 1.0, 0.0, 1.0, 1.0, 0.0, 1.0, 0.0, 0.0, 0.0, 0.0, 0.0, 1.0, 1.0, 1.0, 1.0, 0.0, 0.0, 1.0, 1.0, 1.0, 1.0, 0.0, 0.0, 0.0, 1.0, 0.0, 1.0, 1.0, 0.0, 1.0, 0.0, 0.0, 0.0, 0.0, 0.0, 1.0, 1.0, 1.0, 1.0, 0.0])
me_cube_013.materials.append(mat_bricks_010)
me_cube_013.use_mirror_vertex_groups = False
me_cube_013.update()
me_cube_014 = bpy.data.meshes.new('Cube.014')
me_cube_014.from_pydata([(1.0, 1.0, 1.0), (1.0, 1.0, -1.0), (1.0, -1.0, 1.0), (1.0, -1.0, -1.0), (-1.0, 1.0, 1.0), (-1.0, 1.0, -1.0), (-1.0, -1.0, 1.0), (-1.0, -1.0, -1.0)], [], [(0, 4, 6, 2), (3, 2, 6, 7), (7, 6, 4, 5), (5, 1, 3, 7), (1, 0, 2, 3), (5, 4, 0, 1)])
_uv = me_cube_014.uv_layers.new(name='UVMap')
_uv.uv.foreach_set('vector', [1.0, 1.0, 0.0, 1.0, 0.0, 0.0, 1.0, 0.0, 1.0, 0.0, 1.0, 1.0, 0.0, 1.0, 0.0, 0.0, 0.0, 0.0, 0.0, 1.0, 1.0, 1.0, 1.0, 0.0, 0.0, 1.0, 1.0, 1.0, 1.0, 0.0, 0.0, 0.0, 1.0, 0.0, 1.0, 1.0, 0.0, 1.0, 0.0, 0.0, 0.0, 0.0, 0.0, 1.0, 1.0, 1.0, 1.0, 0.0])
me_cube_014.materials.append(mat_bricks_002)
me_cube_014.use_mirror_vertex_groups = False
me_cube_014.update()
me_cube_015 = bpy.data.meshes.new('Cube.015')
me_cube_015.from_pydata([(1.0, 1.0, 1.0), (1.0, 1.0, -1.0), (1.0, -1.0, 1.0), (1.0, -1.0, -1.0), (-1.0, 1.0, 1.0), (-1.0, 1.0, -1.0), (-1.0, -1.0, 1.0), (-1.0, -1.0, -1.0)], [], [(0, 4, 6, 2), (3, 2, 6, 7), (7, 6, 4, 5), (5, 1, 3, 7), (1, 0, 2, 3), (5, 4, 0, 1)])
_uv = me_cube_015.uv_layers.new(name='UVMap')
_uv.uv.foreach_set('vector', [1.0, 1.0, 0.0, 1.0, 0.0, 0.0, 1.0, 0.0, 1.0, 0.0, 1.0, 1.0, 0.0, 1.0, 0.0, 0.0, 0.0, 0.0, 0.0, 1.0, 1.0, 1.0, 1.0, 0.0, 0.0, 1.0, 1.0, 1.0, 1.0, 0.0, 0.0, 0.0, 1.0, 0.0, 1.0, 1.0, 0.0, 1.0, 0.0, 0.0, 0.0, 0.0, 0.0, 1.0, 1.0, 1.0, 1.0, 0.0])
me_cube_015.materials.append(mat_bricks_001)
me_cube_015.use_mirror_vertex_groups = False
me_cube_015.update()
me_cube_016 = bpy.data.meshes.new('Cube.016')
me_cube_016.from_pydata([(1.0, 1.0, 1.0), (1.0, 1.0, -1.0), (1.0, -1.0, 1.0), (1.0, -1.0, -1.0), (-1.0, 1.0, 1.0), (-1.0, 1.0, -1.0), (-1.0, -1.0, 1.0), (-1.0, -1.0, -1.0)], [], [(0, 4, 6, 2), (3, 2, 6, 7), (7, 6, 4, 5), (5, 1, 3, 7), (1, 0, 2, 3), (5, 4, 0, 1)])
_uv = me_cube_016.uv_layers.new(name='UVMap')
_uv.uv.foreach_set('vector', [1.0, 1.0, 0.0, 1.0, 0.0, 0.0, 1.0, 0.0, 1.0, 0.0, 1.0, 1.0, 0.0, 1.0, 0.0, 0.0, 0.0, 0.0, 0.0, 1.0, 1.0, 1.0, 1.0, 0.0, 0.0, 1.0, 1.0, 1.0, 1.0, 0.0, 0.0, 0.0, 1.0, 0.0, 1.0, 1.0, 0.0, 1.0, 0.0, 0.0, 0.0, 0.0, 0.0, 1.0, 1.0, 1.0, 1.0, 0.0])
me_cube_016.materials.append(mat_bricks_017)
me_cube_016.use_mirror_vertex_groups = False
me_cube_016.update()
me_cube_017 = bpy.data.meshes.new('Cube.017')
me_cube_017.from_pydata([(1.0, 1.0, 1.0), (1.0, 1.0, -1.0), (1.0, -1.0, 1.0), (1.0, -1.0, -1.0), (-1.0, 1.0, 1.0), (-1.0, 1.0, -1.0), (-1.0, -1.0, 1.0), (-1.0, -1.0, -1.0)], [], [(0, 4, 6, 2), (3, 2, 6, 7), (7, 6, 4, 5), (5, 1, 3, 7), (1, 0, 2, 3), (5, 4, 0, 1)])
_uv = me_cube_017.uv_layers.new(name='UVMap')
_uv.uv.foreach_set('vector', [1.0, 1.0, 0.0, 1.0, 0.0, 0.0, 1.0, 0.0, 1.0, 0.0, 1.0, 1.0, 0.0, 1.0, 0.0, 0.0, 0.0, 0.0, 0.0, 1.0, 1.0, 1.0, 1.0, 0.0, 0.0, 1.0, 1.0, 1.0, 1.0, 0.0, 0.0, 0.0, 1.0, 0.0, 1.0, 1.0, 0.0, 1.0, 0.0, 0.0, 0.0, 0.0, 0.0, 1.0, 1.0, 1.0, 1.0, 0.0])
me_cube_017.materials.append(mat_bricks_018)
me_cube_017.use_mirror_vertex_groups = False
me_cube_017.update()
me_cube_019 = bpy.data.meshes.new('Cube.019')
me_cube_019.from_pydata([(1.0, 1.0, 1.0), (1.0, 1.0, -1.0), (1.0, -1.0, 1.0), (1.0, -1.0, -1.0), (-1.0, 1.0, 1.0), (-1.0, 1.0, -1.0), (-1.0, -1.0, 1.0), (-1.0, -1.0, -1.0)], [], [(0, 4, 6, 2), (3, 2, 6, 7), (7, 6, 4, 5), (5, 1, 3, 7), (1, 0, 2, 3), (5, 4, 0, 1)])
_uv = me_cube_019.uv_layers.new(name='UVMap')
_uv.uv.foreach_set('vector', [1.0, 1.0, 0.0, 1.0, 0.0, 0.0, 1.0, 0.0, 1.0, 0.0, 1.0, 1.0, 0.0, 1.0, 0.0, 0.0, 0.0, 0.0, 0.0, 1.0, 1.0, 1.0, 1.0, 0.0, 0.0, 1.0, 1.0, 1.0, 1.0, 0.0, 0.0, 0.0, 1.0, 0.0, 1.0, 1.0, 0.0, 1.0, 0.0, 0.0, 0.0, 0.0, 0.0, 1.0, 1.0, 1.0, 1.0, 0.0])
me_cube_019.materials.append(mat_bricks_025)
me_cube_019.use_mirror_vertex_groups = False
me_cube_019.update()
me_cube_020 = bpy.data.meshes.new('Cube.020')
me_cube_020.from_pydata([(1.0, 1.0, 1.0), (1.0, 1.0, -1.0), (1.0, -1.0, 1.0), (1.0, -1.0, -1.0), (-1.0, 1.0, 1.0), (-1.0, 1.0, -1.0), (-1.0, -1.0, 1.0), (-1.0, -1.0, -1.0)], [], [(0, 4, 6, 2), (3, 2, 6, 7), (7, 6, 4, 5), (5, 1, 3, 7), (1, 0, 2, 3), (5, 4, 0, 1)])
_uv = me_cube_020.uv_layers.new(name='UVMap')
_uv.uv.foreach_set('vector', [1.0, 1.0, 0.0, 1.0, 0.0, 0.0, 1.0, 0.0, 1.0, 0.0, 1.0, 1.0, 0.0, 1.0, 0.0, 0.0, 0.0, 0.0, 0.0, 1.0, 1.0, 1.0, 1.0, 0.0, 0.0, 1.0, 1.0, 1.0, 1.0, 0.0, 0.0, 0.0, 1.0, 0.0, 1.0, 1.0, 0.0, 1.0, 0.0, 0.0, 0.0, 0.0, 0.0, 1.0, 1.0, 1.0, 1.0, 0.0])
me_cube_020.materials.append(mat_bricks_019)
me_cube_020.use_mirror_vertex_groups = False
me_cube_020.update()
me_cube_021 = bpy.data.meshes.new('Cube.021')
me_cube_021.from_pydata([(1.0, 1.0, 1.0), (1.0, 1.0, -1.0), (1.0, -1.0, 1.0), (1.0, -1.0, -1.0), (-1.0, 1.0, 1.0), (-1.0, 1.0, -1.0), (-1.0, -1.0, 1.0), (-1.0, -1.0, -1.0)], [], [(0, 4, 6, 2), (3, 2, 6, 7), (7, 6, 4, 5), (5, 1, 3, 7), (1, 0, 2, 3), (5, 4, 0, 1)])
_uv = me_cube_021.uv_layers.new(name='UVMap')
_uv.uv.foreach_set('vector', [1.0, 1.0, 0.0, 1.0, 0.0, 0.0, 1.0, 0.0, 1.0, 0.0, 1.0, 1.0, 0.0, 1.0, 0.0, 0.0, 0.0, 0.0, 0.0, 1.0, 1.0, 1.0, 1.0, 0.0, 0.0, 1.0, 1.0, 1.0, 1.0, 0.0, 0.0, 0.0, 1.0, 0.0, 1.0, 1.0, 0.0, 1.0, 0.0, 0.0, 0.0, 0.0, 0.0, 1.0, 1.0, 1.0, 1.0, 0.0])
me_cube_021.materials.append(mat_bricks_020)
me_cube_021.use_mirror_vertex_groups = False
me_cube_021.update()
me_cube_026 = bpy.data.meshes.new('Cube.026')
me_cube_026.from_pydata([(1.0, 1.0, 1.0), (1.0, 1.0, -1.0), (1.0, -1.0, 1.0), (1.0, -1.0, -1.0), (-1.0, 1.0, 1.0), (-1.0, 1.0, -1.0), (-1.0, -1.0, 1.0), (-1.0, -1.0, -1.0)], [], [(0, 4, 6, 2), (3, 2, 6, 7), (7, 6, 4, 5), (5, 1, 3, 7), (1, 0, 2, 3), (5, 4, 0, 1)])
_uv = me_cube_026.uv_layers.new(name='UVMap')
_uv.uv.foreach_set('vector', [1.0, 1.0, 0.0, 1.0, 0.0, 0.0, 1.0, 0.0, 1.0, 0.0, 1.0, 1.0, 0.0, 1.0, 0.0, 0.0, 0.0, 0.0, 0.0, 1.0, 1.0, 1.0, 1.0, 0.0, 0.0, 1.0, 1.0, 1.0, 1.0, 0.0, 0.0, 0.0, 1.0, 0.0, 1.0, 1.0, 0.0, 1.0, 0.0, 0.0, 0.0, 0.0, 0.0, 1.0, 1.0, 1.0, 1.0, 0.0])
me_cube_026.materials.append(mat_bricks_024)
me_cube_026.use_mirror_vertex_groups = False
me_cube_026.update()
me_cube_027 = bpy.data.meshes.new('Cube.027')
me_cube_027.from_pydata([(1.0, 1.0, 1.0), (1.0, 1.0, -1.0), (1.0, -1.0, 1.0), (1.0, -1.0, -1.0), (-1.0, 1.0, 1.0), (-1.0, 1.0, -1.0), (-1.0, -1.0, 1.0), (-1.0, -1.0, -1.0)], [], [(0, 4, 6, 2), (3, 2, 6, 7), (7, 6, 4, 5), (5, 1, 3, 7), (1, 0, 2, 3), (5, 4, 0, 1)])
_uv = me_cube_027.uv_layers.new(name='UVMap')
_uv.uv.foreach_set('vector', [1.0, 1.0, 0.0, 1.0, 0.0, 0.0, 1.0, 0.0, 1.0, 0.0, 1.0, 1.0, 0.0, 1.0, 0.0, 0.0, 0.0, 0.0, 0.0, 1.0, 1.0, 1.0, 1.0, 0.0, 0.0, 1.0, 1.0, 1.0, 1.0, 0.0, 0.0, 0.0, 1.0, 0.0, 1.0, 1.0, 0.0, 1.0, 0.0, 0.0, 0.0, 0.0, 0.0, 1.0, 1.0, 1.0, 1.0, 0.0])
me_cube_027.materials.append(mat_bricks_023)
me_cube_027.use_mirror_vertex_groups = False
me_cube_027.update()
me_cube_030 = bpy.data.meshes.new('Cube.030')
me_cube_030.from_pydata([(1.0, 1.0, 1.0), (1.0, 1.0, -1.0), (1.0, -1.0, 1.0), (1.0, -1.0, -1.0), (-1.0, 1.0, 1.0), (-1.0, 1.0, -1.0), (-1.0, -1.0, 1.0), (-1.0, -1.0, -1.0)], [], [(0, 4, 6, 2), (3, 2, 6, 7), (7, 6, 4, 5), (5, 1, 3, 7), (1, 0, 2, 3), (5, 4, 0, 1)])
_uv = me_cube_030.uv_layers.new(name='UVMap')
_uv.uv.foreach_set('vector', [1.0, 1.0, 0.0, 1.0, 0.0, 0.0, 1.0, 0.0, 1.0, 0.0, 1.0, 1.0, 0.0, 1.0, 0.0, 0.0, 0.0, 0.0, 0.0, 1.0, 1.0, 1.0, 1.0, 0.0, 0.0, 1.0, 1.0, 1.0, 1.0, 0.0, 0.0, 0.0, 1.0, 0.0, 1.0, 1.0, 0.0, 1.0, 0.0, 0.0, 0.0, 0.0, 0.0, 1.0, 1.0, 1.0, 1.0, 0.0])
me_cube_030.materials.append(mat_bricks_022)
me_cube_030.use_mirror_vertex_groups = False
me_cube_030.update()
me_cube_031 = bpy.data.meshes.new('Cube.031')
me_cube_031.from_pydata([(1.0, 1.0, 1.0), (1.0, 1.0, -1.0), (1.0, -1.0, 1.0), (1.0, -1.0, -1.0), (-1.0, 1.0, 1.0), (-1.0, 1.0, -1.0), (-1.0, -1.0, 1.0), (-1.0, -1.0, -1.0)], [], [(0, 4, 6, 2), (3, 2, 6, 7), (7, 6, 4, 5), (5, 1, 3, 7), (1, 0, 2, 3), (5, 4, 0, 1)])
_uv = me_cube_031.uv_layers.new(name='UVMap')
_uv.uv.foreach_set('vector', [1.0, 1.0, 0.0, 1.0, 0.0, 0.0, 1.0, 0.0, 1.0, 0.0, 1.0, 1.0, 0.0, 1.0, 0.0, 0.0, 0.0, 0.0, 0.0, 1.0, 1.0, 1.0, 1.0, 0.0, 0.0, 1.0, 1.0, 1.0, 1.0, 0.0, 0.0, 0.0, 1.0, 0.0, 1.0, 1.0, 0.0, 1.0, 0.0, 0.0, 0.0, 0.0, 0.0, 1.0, 1.0, 1.0, 1.0, 0.0])
me_cube_031.materials.append(mat_bricks_021)
me_cube_031.use_mirror_vertex_groups = False
me_cube_031.update()

# ---- objects
ob_cube = bpy.data.objects.new('Cube', me_cube)
ob_light = bpy.data.objects.new('Light', light_light)
ob_camera = bpy.data.objects.new('Camera', cam_camera)
ob_cube_001 = bpy.data.objects.new('Cube.001', me_cube_001)
ob_cube_002 = bpy.data.objects.new('Cube.002', me_cube_002)
ob_cube_003 = bpy.data.objects.new('Cube.003', me_cube_003)
ob_cube_004 = bpy.data.objects.new('Cube.004', me_cube_004)
ob_cube_005 = bpy.data.objects.new('Cube.005', me_cube_005)
ob_cube_006 = bpy.data.objects.new('Cube.006', me_cube_006)
ob_cube_007 = bpy.data.objects.new('Cube.007', me_cube_007)
ob_cube_008 = bpy.data.objects.new('Cube.008', me_cube_008)
ob_cube_009 = bpy.data.objects.new('Cube.009', me_cube_009)
ob_cube_010 = bpy.data.objects.new('Cube.010', me_cube_010)
ob_cube_011 = bpy.data.objects.new('Cube.011', me_cube_011)
ob_cube_012 = bpy.data.objects.new('Cube.012', me_cube_012)
ob_cube_013 = bpy.data.objects.new('Cube.013', me_cube_013)
ob_cube_014 = bpy.data.objects.new('Cube.014', me_cube_014)
ob_cube_015 = bpy.data.objects.new('Cube.015', me_cube_015)
ob_cube_016 = bpy.data.objects.new('Cube.016', me_cube_016)
ob_cube_017 = bpy.data.objects.new('Cube.017', me_cube_017)
ob_cube_019 = bpy.data.objects.new('Cube.019', me_cube_019)
ob_cube_020 = bpy.data.objects.new('Cube.020', me_cube_020)
ob_cube_021 = bpy.data.objects.new('Cube.021', me_cube_021)
ob_cube_026 = bpy.data.objects.new('Cube.026', me_cube_026)
ob_cube_027 = bpy.data.objects.new('Cube.027', me_cube_027)
ob_cube_030 = bpy.data.objects.new('Cube.030', me_cube_030)
ob_cube_031 = bpy.data.objects.new('Cube.031', me_cube_031)

# ---- transforms, parenting, visibility, modifiers, constraints
ob_cube.location = (0.0, 0.0, 0.0)
ob_cube.lock_rotations_4d = False
ob_cube.empty_display_type = 'ARROWS'
ob_cube.lineart.crease_threshold = 0.0
ob_light.location = (4.076, 1.005, 5.904)
ob_light.rotation_euler = (0.6503, 0.05522, 1.866)
ob_light.lock_rotations_4d = False
ob_light.empty_display_type = 'ARROWS'
ob_light.color = (0.0, 0.0, 0.0, 0.0)
ob_light.lineart.crease_threshold = 0.0
ob_camera.location = (7.359, -6.926, 4.958)
ob_camera.rotation_euler = (1.109, 0.0, 0.8149)
ob_camera.lock_rotations_4d = False
ob_camera.empty_display_type = 'ARROWS'
ob_camera.color = (0.0, 0.0, 0.0, 0.0)
ob_camera.display_type = 'WIRE'
ob_camera.lineart.crease_threshold = 0.0
ob_cube_001.location = (0.0, 3.329, 0.0)
ob_cube_001.lock_rotations_4d = False
ob_cube_001.empty_display_type = 'ARROWS'
ob_cube_001.lineart.crease_threshold = 0.0
ob_cube_002.location = (-3.429, 3.329, 0.0)
ob_cube_002.lock_rotations_4d = False
ob_cube_002.empty_display_type = 'ARROWS'
ob_cube_002.lineart.crease_threshold = 0.0
ob_cube_003.location = (-3.429, 0.0, 0.0)
ob_cube_003.lock_rotations_4d = False
ob_cube_003.empty_display_type = 'ARROWS'
ob_cube_003.lineart.crease_threshold = 0.0
ob_cube_004.location = (0.0, 6.867, 0.0)
ob_cube_004.lock_rotations_4d = False
ob_cube_004.empty_display_type = 'ARROWS'
ob_cube_004.lineart.crease_threshold = 0.0
ob_cube_005.location = (0.0, 10.2, 0.0)
ob_cube_005.lock_rotations_4d = False
ob_cube_005.empty_display_type = 'ARROWS'
ob_cube_005.lineart.crease_threshold = 0.0
ob_cube_006.location = (-3.429, 10.2, 0.0)
ob_cube_006.lock_rotations_4d = False
ob_cube_006.empty_display_type = 'ARROWS'
ob_cube_006.lineart.crease_threshold = 0.0
ob_cube_007.location = (-3.429, 6.867, 0.0)
ob_cube_007.lock_rotations_4d = False
ob_cube_007.empty_display_type = 'ARROWS'
ob_cube_007.lineart.crease_threshold = 0.0
ob_cube_008.location = (-3.429, -6.761, 0.0)
ob_cube_008.lock_rotations_4d = False
ob_cube_008.empty_display_type = 'ARROWS'
ob_cube_008.lineart.crease_threshold = 0.0
ob_cube_009.location = (-3.429, -3.432, 0.0)
ob_cube_009.lock_rotations_4d = False
ob_cube_009.empty_display_type = 'ARROWS'
ob_cube_009.lineart.crease_threshold = 0.0
ob_cube_010.location = (0.0, -3.432, 0.0)
ob_cube_010.lock_rotations_4d = False
ob_cube_010.empty_display_type = 'ARROWS'
ob_cube_010.lineart.crease_threshold = 0.0
ob_cube_011.location = (0.0, -6.761, 0.0)
ob_cube_011.lock_rotations_4d = False
ob_cube_011.empty_display_type = 'ARROWS'
ob_cube_011.lineart.crease_threshold = 0.0
ob_cube_012.location = (-3.429, -13.63, 0.0)
ob_cube_012.lock_rotations_4d = False
ob_cube_012.empty_display_type = 'ARROWS'
ob_cube_012.lineart.crease_threshold = 0.0
ob_cube_013.location = (-3.429, -10.3, 0.0)
ob_cube_013.lock_rotations_4d = False
ob_cube_013.empty_display_type = 'ARROWS'
ob_cube_013.lineart.crease_threshold = 0.0
ob_cube_014.location = (0.0, -10.3, 0.0)
ob_cube_014.lock_rotations_4d = False
ob_cube_014.empty_display_type = 'ARROWS'
ob_cube_014.lineart.crease_threshold = 0.0
ob_cube_015.location = (0.0, -13.63, 0.0)
ob_cube_015.lock_rotations_4d = False
ob_cube_015.empty_display_type = 'ARROWS'
ob_cube_015.lineart.crease_threshold = 0.0
ob_cube_016.location = (-7.296, -13.63, 0.0)
ob_cube_016.lock_rotations_4d = False
ob_cube_016.empty_display_type = 'ARROWS'
ob_cube_016.lineart.crease_threshold = 0.0
ob_cube_017.location = (-7.296, -10.3, 0.0)
ob_cube_017.lock_rotations_4d = False
ob_cube_017.empty_display_type = 'ARROWS'
ob_cube_017.lineart.crease_threshold = 0.0
ob_cube_019.location = (-10.73, -13.63, 0.0)
ob_cube_019.lock_rotations_4d = False
ob_cube_019.empty_display_type = 'ARROWS'
ob_cube_019.lineart.crease_threshold = 0.0
ob_cube_020.location = (-7.296, -6.761, 0.0)
ob_cube_020.lock_rotations_4d = False
ob_cube_020.empty_display_type = 'ARROWS'
ob_cube_020.lineart.crease_threshold = 0.0
ob_cube_021.location = (-7.296, -3.432, 0.0)
ob_cube_021.lock_rotations_4d = False
ob_cube_021.empty_display_type = 'ARROWS'
ob_cube_021.lineart.crease_threshold = 0.0
ob_cube_026.location = (-7.296, 10.15, 0.0)
ob_cube_026.lock_rotations_4d = False
ob_cube_026.empty_display_type = 'ARROWS'
ob_cube_026.lineart.crease_threshold = 0.0
ob_cube_027.location = (-7.296, 6.82, 0.0)
ob_cube_027.lock_rotations_4d = False
ob_cube_027.empty_display_type = 'ARROWS'
ob_cube_027.lineart.crease_threshold = 0.0
ob_cube_030.location = (-7.296, 3.282, 0.0)
ob_cube_030.lock_rotations_4d = False
ob_cube_030.empty_display_type = 'ARROWS'
ob_cube_030.lineart.crease_threshold = 0.0
ob_cube_031.location = (-7.296, -0.04724, 0.0)
ob_cube_031.lock_rotations_4d = False
ob_cube_031.empty_display_type = 'ARROWS'
ob_cube_031.lineart.crease_threshold = 0.0

# ---- collection membership
col_collection.objects.link(ob_cube)
col_collection.objects.link(ob_light)
col_collection.objects.link(ob_camera)
col_collection.objects.link(ob_cube_001)
col_collection.objects.link(ob_cube_002)
col_collection.objects.link(ob_cube_003)
col_collection.objects.link(ob_cube_004)
col_collection.objects.link(ob_cube_005)
col_collection.objects.link(ob_cube_006)
col_collection.objects.link(ob_cube_007)
col_collection.objects.link(ob_cube_008)
col_collection.objects.link(ob_cube_009)
col_collection.objects.link(ob_cube_010)
col_collection.objects.link(ob_cube_011)
col_collection.objects.link(ob_cube_012)
col_collection.objects.link(ob_cube_013)
col_collection.objects.link(ob_cube_014)
col_collection.objects.link(ob_cube_015)
col_collection.objects.link(ob_cube_016)
col_collection.objects.link(ob_cube_017)
col_collection.objects.link(ob_cube_019)
col_collection.objects.link(ob_cube_020)
col_collection.objects.link(ob_cube_021)
col_collection.objects.link(ob_cube_026)
col_collection.objects.link(ob_cube_027)
col_collection.objects.link(ob_cube_030)
col_collection.objects.link(ob_cube_031)

# ---- scene / render settings (as saved in the file)
scene.camera = ob_camera
scene.frame_start = 1; scene.frame_end = 250; scene.frame_set(1)
scene.render.engine = 'BLENDER_EEVEE_NEXT'
bpy.context.view_layer.update()
